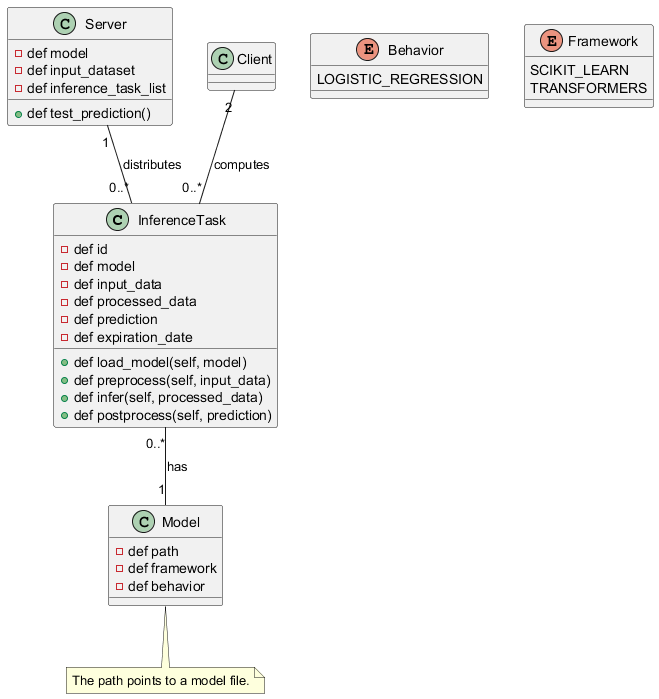

The diagram above was rendered by PlantUML. Its source (embedded in the PNG):
@startuml
class InferenceTask{
    - def id
    - def model
    - def input_data
    - def processed_data
    - def prediction
    - def expiration_date
    + def load_model(self, model)
    + def preprocess(self, input_data)
    + def infer(self, processed_data)
    + def postprocess(self, prediction)
}
class Model{
    - def path
    - def framework
    - def behavior
}   
note bottom of Model: The path points to a model file.
class Server{
    - def model
    - def input_dataset
    - def inference_task_list
    + def test_prediction()
}
class Client{

}
enum Behavior{
    LOGISTIC_REGRESSION
}
enum Framework{
    SCIKIT_LEARN
    TRANSFORMERS
}
InferenceTask "0..*" -- "1" Model : has
Server "1" -- "0..*" InferenceTask : distributes
Client "2" -- "0..*" InferenceTask : computes
@enduml